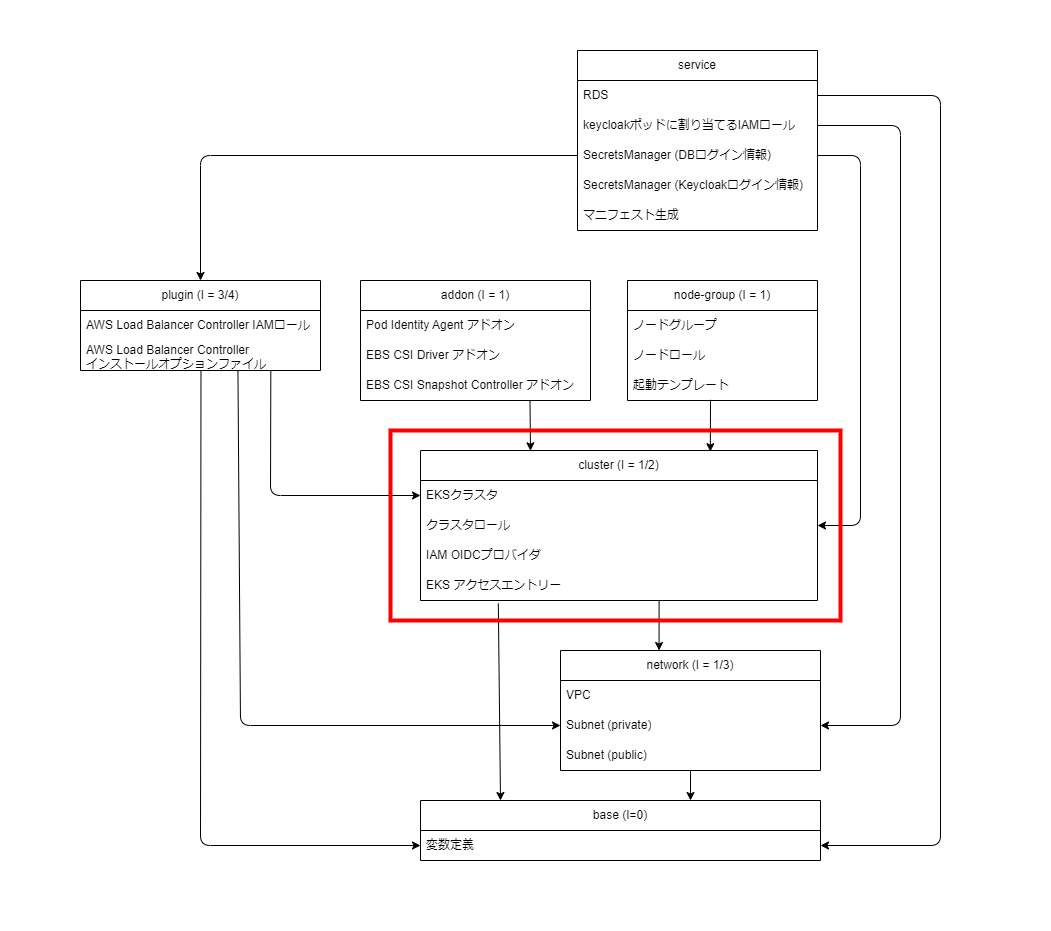

The diagram above was exported from draw.io. Its source (the exported page's mxGraphModel, read from the mxfile embedded in the PNG):
<mxGraphModel dx="877" dy="1031" grid="1" gridSize="10" guides="1" tooltips="1" connect="1" arrows="1" fold="1" page="1" pageScale="1" pageWidth="827" pageHeight="1169" math="0" shadow="0">
  <root>
    <mxCell id="0" />
    <mxCell id="1" parent="0" />
    <mxCell id="73" value="" style="rounded=0;whiteSpace=wrap;html=1;strokeColor=none;" parent="1" vertex="1">
      <mxGeometry x="310" y="100" width="1050" height="930" as="geometry" />
    </mxCell>
    <mxCell id="51" style="edgeStyle=none;html=1;exitX=0.601;exitY=1.006;exitDx=0;exitDy=0;entryX=0.379;entryY=0;entryDx=0;entryDy=0;exitPerimeter=0;entryPerimeter=0;" parent="1" source="35" target="10" edge="1">
      <mxGeometry relative="1" as="geometry" />
    </mxCell>
    <mxCell id="61" style="edgeStyle=none;html=1;exitX=0.196;exitY=1.097;exitDx=0;exitDy=0;exitPerimeter=0;" parent="1" source="35" edge="1">
      <mxGeometry relative="1" as="geometry">
        <mxPoint x="810" y="900" as="targetPoint" />
      </mxGeometry>
    </mxCell>
    <mxCell id="6" value="cluster (I = 1/2)" style="swimlane;fontStyle=0;childLayout=stackLayout;horizontal=1;startSize=30;horizontalStack=0;resizeParent=1;resizeParentMax=0;resizeLast=0;collapsible=1;marginBottom=0;whiteSpace=wrap;html=1;" parent="1" vertex="1">
      <mxGeometry x="730" y="550" width="397" height="150" as="geometry" />
    </mxCell>
    <mxCell id="7" value="EKSクラスタ" style="text;strokeColor=none;fillColor=none;align=left;verticalAlign=middle;spacingLeft=4;spacingRight=4;overflow=hidden;points=[[0,0.5],[1,0.5]];portConstraint=eastwest;rotatable=0;whiteSpace=wrap;html=1;" parent="6" vertex="1">
      <mxGeometry y="30" width="397" height="30" as="geometry" />
    </mxCell>
    <mxCell id="42" value="クラスタロール" style="text;strokeColor=none;fillColor=none;align=left;verticalAlign=middle;spacingLeft=4;spacingRight=4;overflow=hidden;points=[[0,0.5],[1,0.5]];portConstraint=eastwest;rotatable=0;whiteSpace=wrap;html=1;" parent="6" vertex="1">
      <mxGeometry y="60" width="397" height="30" as="geometry" />
    </mxCell>
    <mxCell id="9" value="IAM OIDCプロバイダ" style="text;strokeColor=none;fillColor=none;align=left;verticalAlign=middle;spacingLeft=4;spacingRight=4;overflow=hidden;points=[[0,0.5],[1,0.5]];portConstraint=eastwest;rotatable=0;whiteSpace=wrap;html=1;" parent="6" vertex="1">
      <mxGeometry y="90" width="397" height="30" as="geometry" />
    </mxCell>
    <mxCell id="35" value="EKS アクセスエントリー" style="text;strokeColor=none;fillColor=none;align=left;verticalAlign=middle;spacingLeft=4;spacingRight=4;overflow=hidden;points=[[0,0.5],[1,0.5]];portConstraint=eastwest;rotatable=0;whiteSpace=wrap;html=1;" parent="6" vertex="1">
      <mxGeometry y="120" width="397" height="30" as="geometry" />
    </mxCell>
    <mxCell id="49" style="edgeStyle=none;html=1;exitX=0.5;exitY=1;exitDx=0;exitDy=0;" parent="1" source="10" edge="1">
      <mxGeometry relative="1" as="geometry">
        <mxPoint x="1000" y="900" as="targetPoint" />
      </mxGeometry>
    </mxCell>
    <mxCell id="10" value="network (I = 1/3)" style="swimlane;fontStyle=0;childLayout=stackLayout;horizontal=1;startSize=30;horizontalStack=0;resizeParent=1;resizeParentMax=0;resizeLast=0;collapsible=1;marginBottom=0;whiteSpace=wrap;html=1;" parent="1" vertex="1">
      <mxGeometry x="870" y="750" width="260" height="120" as="geometry" />
    </mxCell>
    <mxCell id="11" value="VPC" style="text;strokeColor=none;fillColor=none;align=left;verticalAlign=middle;spacingLeft=4;spacingRight=4;overflow=hidden;points=[[0,0.5],[1,0.5]];portConstraint=eastwest;rotatable=0;whiteSpace=wrap;html=1;" parent="10" vertex="1">
      <mxGeometry y="30" width="260" height="30" as="geometry" />
    </mxCell>
    <mxCell id="12" value="Subnet (private)" style="text;strokeColor=none;fillColor=none;align=left;verticalAlign=middle;spacingLeft=4;spacingRight=4;overflow=hidden;points=[[0,0.5],[1,0.5]];portConstraint=eastwest;rotatable=0;whiteSpace=wrap;html=1;" parent="10" vertex="1">
      <mxGeometry y="60" width="260" height="30" as="geometry" />
    </mxCell>
    <mxCell id="13" value="Subnet (public)" style="text;strokeColor=none;fillColor=none;align=left;verticalAlign=middle;spacingLeft=4;spacingRight=4;overflow=hidden;points=[[0,0.5],[1,0.5]];portConstraint=eastwest;rotatable=0;whiteSpace=wrap;html=1;" parent="10" vertex="1">
      <mxGeometry y="90" width="260" height="30" as="geometry" />
    </mxCell>
    <mxCell id="71" style="edgeStyle=none;html=1;entryX=0.73;entryY=0.008;entryDx=0;entryDy=0;exitX=0.437;exitY=0.976;exitDx=0;exitDy=0;exitPerimeter=0;entryPerimeter=0;" parent="1" source="41" target="6" edge="1">
      <mxGeometry relative="1" as="geometry">
        <mxPoint x="1030" y="500" as="sourcePoint" />
      </mxGeometry>
    </mxCell>
    <mxCell id="14" value="node-group (I = 1)" style="swimlane;fontStyle=0;childLayout=stackLayout;horizontal=1;startSize=30;horizontalStack=0;resizeParent=1;resizeParentMax=0;resizeLast=0;collapsible=1;marginBottom=0;whiteSpace=wrap;html=1;" parent="1" vertex="1">
      <mxGeometry x="937" y="380" width="190" height="120" as="geometry" />
    </mxCell>
    <mxCell id="15" value="ノードグループ" style="text;strokeColor=none;fillColor=none;align=left;verticalAlign=middle;spacingLeft=4;spacingRight=4;overflow=hidden;points=[[0,0.5],[1,0.5]];portConstraint=eastwest;rotatable=0;whiteSpace=wrap;html=1;" parent="14" vertex="1">
      <mxGeometry y="30" width="190" height="30" as="geometry" />
    </mxCell>
    <mxCell id="17" value="ノードロール" style="text;strokeColor=none;fillColor=none;align=left;verticalAlign=middle;spacingLeft=4;spacingRight=4;overflow=hidden;points=[[0,0.5],[1,0.5]];portConstraint=eastwest;rotatable=0;whiteSpace=wrap;html=1;" parent="14" vertex="1">
      <mxGeometry y="60" width="190" height="30" as="geometry" />
    </mxCell>
    <mxCell id="41" value="起動テンプレート" style="text;strokeColor=none;fillColor=none;align=left;verticalAlign=middle;spacingLeft=4;spacingRight=4;overflow=hidden;points=[[0,0.5],[1,0.5]];portConstraint=eastwest;rotatable=0;whiteSpace=wrap;html=1;" parent="14" vertex="1">
      <mxGeometry y="90" width="190" height="30" as="geometry" />
    </mxCell>
    <mxCell id="72" style="edgeStyle=none;html=1;exitX=0.737;exitY=1.004;exitDx=0;exitDy=0;entryX=0.277;entryY=0.002;entryDx=0;entryDy=0;entryPerimeter=0;exitPerimeter=0;" parent="1" source="21" target="6" edge="1">
      <mxGeometry relative="1" as="geometry" />
    </mxCell>
    <mxCell id="18" value="addon (I = 1)" style="swimlane;fontStyle=0;childLayout=stackLayout;horizontal=1;startSize=30;horizontalStack=0;resizeParent=1;resizeParentMax=0;resizeLast=0;collapsible=1;marginBottom=0;whiteSpace=wrap;html=1;" parent="1" vertex="1">
      <mxGeometry x="670" y="380" width="230" height="120" as="geometry" />
    </mxCell>
    <mxCell id="19" value="Pod Identity Agent アドオン" style="text;strokeColor=none;fillColor=none;align=left;verticalAlign=middle;spacingLeft=4;spacingRight=4;overflow=hidden;points=[[0,0.5],[1,0.5]];portConstraint=eastwest;rotatable=0;whiteSpace=wrap;html=1;" parent="18" vertex="1">
      <mxGeometry y="30" width="230" height="30" as="geometry" />
    </mxCell>
    <mxCell id="20" value="EBS CSI Driver アドオン" style="text;strokeColor=none;fillColor=none;align=left;verticalAlign=middle;spacingLeft=4;spacingRight=4;overflow=hidden;points=[[0,0.5],[1,0.5]];portConstraint=eastwest;rotatable=0;whiteSpace=wrap;html=1;" parent="18" vertex="1">
      <mxGeometry y="60" width="230" height="30" as="geometry" />
    </mxCell>
    <mxCell id="21" value="EBS CSI Snapshot Controller アドオン" style="text;strokeColor=none;fillColor=none;align=left;verticalAlign=middle;spacingLeft=4;spacingRight=4;overflow=hidden;points=[[0,0.5],[1,0.5]];portConstraint=eastwest;rotatable=0;whiteSpace=wrap;html=1;" parent="18" vertex="1">
      <mxGeometry y="90" width="230" height="30" as="geometry" />
    </mxCell>
    <mxCell id="57" style="edgeStyle=none;html=1;entryX=0;entryY=0.5;entryDx=0;entryDy=0;exitX=0.793;exitY=1.002;exitDx=0;exitDy=0;exitPerimeter=0;" parent="1" source="47" target="7" edge="1">
      <mxGeometry relative="1" as="geometry">
        <mxPoint x="510" y="470" as="sourcePoint" />
        <Array as="points">
          <mxPoint x="580" y="595" />
        </Array>
      </mxGeometry>
    </mxCell>
    <mxCell id="68" style="edgeStyle=none;html=1;exitX=0.502;exitY=1.01;exitDx=0;exitDy=0;entryX=0;entryY=0.5;entryDx=0;entryDy=0;exitPerimeter=0;" parent="1" source="47" target="38" edge="1">
      <mxGeometry relative="1" as="geometry">
        <mxPoint x="590" y="959.9999999999998" as="targetPoint" />
        <Array as="points">
          <mxPoint x="510" y="945" />
        </Array>
      </mxGeometry>
    </mxCell>
    <mxCell id="69" style="edgeStyle=none;html=1;exitX=0.656;exitY=0.984;exitDx=0;exitDy=0;entryX=0;entryY=0.5;entryDx=0;entryDy=0;exitPerimeter=0;" parent="1" source="47" target="12" edge="1">
      <mxGeometry relative="1" as="geometry">
        <Array as="points">
          <mxPoint x="550" y="825" />
        </Array>
      </mxGeometry>
    </mxCell>
    <mxCell id="22" value="plugin (I = 3/4)" style="swimlane;fontStyle=0;childLayout=stackLayout;horizontal=1;startSize=30;horizontalStack=0;resizeParent=1;resizeParentMax=0;resizeLast=0;collapsible=1;marginBottom=0;whiteSpace=wrap;html=1;" parent="1" vertex="1">
      <mxGeometry x="390" y="380" width="240" height="90" as="geometry" />
    </mxCell>
    <mxCell id="23" value="AWS Load Balancer Controller IAMロール" style="text;strokeColor=none;fillColor=none;align=left;verticalAlign=middle;spacingLeft=4;spacingRight=4;overflow=hidden;points=[[0,0.5],[1,0.5]];portConstraint=eastwest;rotatable=0;whiteSpace=wrap;html=1;" parent="22" vertex="1">
      <mxGeometry y="30" width="240" height="30" as="geometry" />
    </mxCell>
    <mxCell id="47" value="AWS Load Balancer Controller &lt;br&gt;インストールオプションファイル" style="text;strokeColor=none;fillColor=none;align=left;verticalAlign=middle;spacingLeft=4;spacingRight=4;overflow=hidden;points=[[0,0.5],[1,0.5]];portConstraint=eastwest;rotatable=0;whiteSpace=wrap;html=1;" parent="22" vertex="1">
      <mxGeometry y="60" width="240" height="30" as="geometry" />
    </mxCell>
    <mxCell id="64" style="edgeStyle=none;html=1;exitX=0;exitY=0.5;exitDx=0;exitDy=0;entryX=0.5;entryY=0;entryDx=0;entryDy=0;" parent="1" source="29" target="22" edge="1">
      <mxGeometry relative="1" as="geometry">
        <Array as="points">
          <mxPoint x="510" y="255" />
        </Array>
      </mxGeometry>
    </mxCell>
    <mxCell id="26" value="service" style="swimlane;fontStyle=0;childLayout=stackLayout;horizontal=1;startSize=30;horizontalStack=0;resizeParent=1;resizeParentMax=0;resizeLast=0;collapsible=1;marginBottom=0;whiteSpace=wrap;html=1;" parent="1" vertex="1">
      <mxGeometry x="887" y="150" width="240" height="180" as="geometry" />
    </mxCell>
    <mxCell id="27" value="RDS" style="text;strokeColor=none;fillColor=none;align=left;verticalAlign=middle;spacingLeft=4;spacingRight=4;overflow=hidden;points=[[0,0.5],[1,0.5]];portConstraint=eastwest;rotatable=0;whiteSpace=wrap;html=1;" parent="26" vertex="1">
      <mxGeometry y="30" width="240" height="30" as="geometry" />
    </mxCell>
    <mxCell id="28" value="keycloakポッドに割り当てるIAMロール" style="text;strokeColor=none;fillColor=none;align=left;verticalAlign=middle;spacingLeft=4;spacingRight=4;overflow=hidden;points=[[0,0.5],[1,0.5]];portConstraint=eastwest;rotatable=0;whiteSpace=wrap;html=1;" parent="26" vertex="1">
      <mxGeometry y="60" width="240" height="30" as="geometry" />
    </mxCell>
    <mxCell id="29" value="SecretsManager (DBログイン情報)" style="text;strokeColor=none;fillColor=none;align=left;verticalAlign=middle;spacingLeft=4;spacingRight=4;overflow=hidden;points=[[0,0.5],[1,0.5]];portConstraint=eastwest;rotatable=0;whiteSpace=wrap;html=1;" parent="26" vertex="1">
      <mxGeometry y="90" width="240" height="30" as="geometry" />
    </mxCell>
    <mxCell id="43" value="SecretsManager (Keycloakログイン情報)" style="text;strokeColor=none;fillColor=none;align=left;verticalAlign=middle;spacingLeft=4;spacingRight=4;overflow=hidden;points=[[0,0.5],[1,0.5]];portConstraint=eastwest;rotatable=0;whiteSpace=wrap;html=1;" parent="26" vertex="1">
      <mxGeometry y="120" width="240" height="30" as="geometry" />
    </mxCell>
    <mxCell id="44" value="マニフェスト生成" style="text;strokeColor=none;fillColor=none;align=left;verticalAlign=middle;spacingLeft=4;spacingRight=4;overflow=hidden;points=[[0,0.5],[1,0.5]];portConstraint=eastwest;rotatable=0;whiteSpace=wrap;html=1;" parent="26" vertex="1">
      <mxGeometry y="150" width="240" height="30" as="geometry" />
    </mxCell>
    <mxCell id="37" value="base (I=0)" style="swimlane;fontStyle=0;childLayout=stackLayout;horizontal=1;startSize=30;horizontalStack=0;resizeParent=1;resizeParentMax=0;resizeLast=0;collapsible=1;marginBottom=0;whiteSpace=wrap;html=1;" parent="1" vertex="1">
      <mxGeometry x="730" y="900" width="400" height="60" as="geometry" />
    </mxCell>
    <mxCell id="38" value="変数定義" style="text;strokeColor=none;fillColor=none;align=left;verticalAlign=middle;spacingLeft=4;spacingRight=4;overflow=hidden;points=[[0,0.5],[1,0.5]];portConstraint=eastwest;rotatable=0;whiteSpace=wrap;html=1;" parent="37" vertex="1">
      <mxGeometry y="30" width="400" height="30" as="geometry" />
    </mxCell>
    <mxCell id="66" style="edgeStyle=none;html=1;exitX=1;exitY=0.5;exitDx=0;exitDy=0;entryX=1;entryY=0.5;entryDx=0;entryDy=0;" parent="1" source="27" target="38" edge="1">
      <mxGeometry relative="1" as="geometry">
        <Array as="points">
          <mxPoint x="1250" y="195" />
          <mxPoint x="1250" y="945" />
        </Array>
      </mxGeometry>
    </mxCell>
    <mxCell id="67" style="edgeStyle=none;html=1;exitX=1;exitY=0.5;exitDx=0;exitDy=0;entryX=1;entryY=0.5;entryDx=0;entryDy=0;" parent="1" source="28" target="12" edge="1">
      <mxGeometry relative="1" as="geometry">
        <Array as="points">
          <mxPoint x="1210" y="225" />
          <mxPoint x="1210" y="825" />
        </Array>
      </mxGeometry>
    </mxCell>
    <mxCell id="70" style="edgeStyle=none;html=1;exitX=1;exitY=0.5;exitDx=0;exitDy=0;entryX=1;entryY=0.5;entryDx=0;entryDy=0;" parent="1" source="29" target="42" edge="1">
      <mxGeometry relative="1" as="geometry">
        <Array as="points">
          <mxPoint x="1170" y="255" />
          <mxPoint x="1170" y="625" />
        </Array>
      </mxGeometry>
    </mxCell>
    <mxCell id="74" value="" style="rounded=0;whiteSpace=wrap;html=1;fillColor=none;strokeColor=#FF0000;strokeWidth=4;" vertex="1" parent="1">
      <mxGeometry x="700" y="530" width="450" height="190" as="geometry" />
    </mxCell>
  </root>
</mxGraphModel>